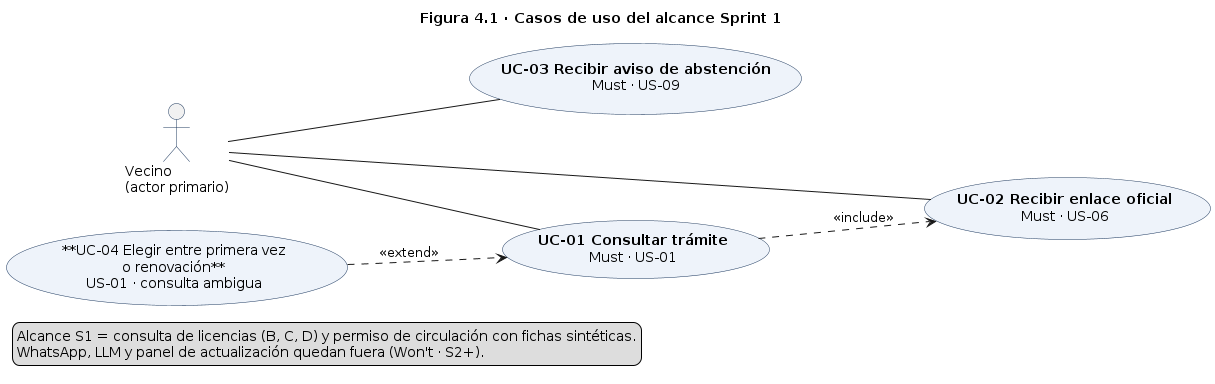

The diagram above was rendered by PlantUML. Its source (embedded in the PNG):
@startuml
title Figura 4.1 · Casos de uso del alcance Sprint 1
left to right direction
skinparam usecase {
  BackgroundColor #EEF3FA
  BorderColor #1F3A5F
}
skinparam actorBorderColor #1F3A5F

actor "Vecino\n(actor primario)" as Vecino

usecase "**UC-01 Consultar trámite**\nMust · US-01" as UC01
usecase "**UC-02 Recibir enlace oficial**\nMust · US-06" as UC02
usecase "**UC-03 Recibir aviso de abstención**\nMust · US-09" as UC03
usecase "**UC-04 Elegir entre primera vez\no renovación**\nUS-01 · consulta ambigua" as UC04

Vecino -- UC01
Vecino -- UC02
Vecino -- UC03
UC01 ..> UC02 : <<include>>
UC04 ..> UC01 : <<extend>>

legend bottom left
  Alcance S1 = consulta de licencias (B, C, D) y permiso de circulación con fichas sintéticas.
  WhatsApp, LLM y panel de actualización quedan fuera (Won't · S2+).
endlegend
@enduml